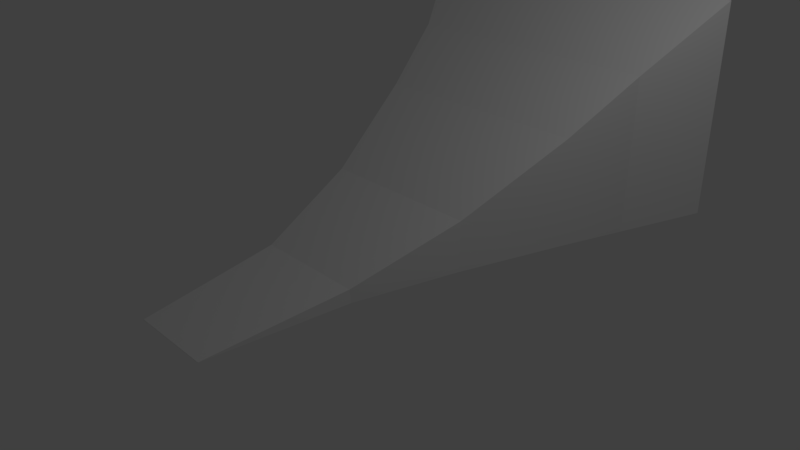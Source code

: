 # Source: RampClassic_2.blend  (saved by Blender 2.78.0; exported with 4.5.12 LTS)
import bpy
from mathutils import Matrix  # noqa: F401  (used for matrix-valued properties, if any)

bpy.ops.wm.read_factory_settings(use_empty=True)
scene = bpy.context.scene
scene.name = 'Scene'

# ---- collections
col_collection_1 = bpy.data.collections.new('Collection 1'); scene.collection.children.link(col_collection_1)

# ---- materials (node trees are filled in below, after node groups)
mat_material = bpy.data.materials.new('Material')
mat_material.alpha_threshold = 0.0
mat_material.use_transparent_shadow = False
mat_material.roughness = 0.5
mat_material.line_color = (0.0, 0.0, 0.0, 1.0)

# ---- material node trees

# ---- world
world_world = bpy.data.worlds.new('World'); scene.world = world_world
world_world.color = (0.05088, 0.05088, 0.05088)
world_world.use_sun_shadow = False
world_world.sun_shadow_jitter_overblur = 0.0
world_world.cycles.sampling_method = 'MANUAL'

# ---- cameras
cam_camera = bpy.data.cameras.new('Camera')
cam_camera.clip_end = 100.0
cam_camera.lens = 35.0
cam_camera.sensor_width = 32.0
cam_camera.sensor_height = 18.0
cam_camera.ortho_scale = 7.314
cam_camera.dof.focus_distance = 0.0
cam_camera.dof.aperture_fstop = 128.0

# ---- lights
light_lamp = bpy.data.lights.new('Lamp', 'POINT')
light_lamp.transmission_factor = 0.0
light_lamp.cutoff_distance = 30.0
light_lamp.energy = 100.0
light_lamp.shadow_buffer_clip_start = 1.001
light_lamp.shadow_soft_size = 0.1
light_lamp.shadow_maximum_resolution = 0.006
light_lamp.use_absolute_resolution = True

# ---- meshes
me_cube = bpy.data.meshes.new('Cube')
me_cube.from_pydata([(1.855, 2.884, 0.0), (0.569, -2.884, 0.0), (-0.569, -2.884, 0.0), (-1.855, 2.884, 0.0), (1.855, 2.884, 2.158), (0.569, -2.884, 0.005037), (-0.569, -2.884, 0.005037), (-1.855, 2.884, 2.158), (1.549, 1.927, 0.0), (1.117, 0.485, 0.0), (0.7611, -0.9567, 0.0), (-0.7611, -0.9567, 0.0), (-1.117, 0.4851, 0.0), (-1.549, 1.927, 0.0), (1.549, 1.927, 1.499), (1.117, 0.5016, 0.6991), (0.7611, -0.9733, 0.1904), (-0.7611, -0.9733, 0.1904), (-1.117, 0.5016, 0.6991), (-1.549, 1.927, 1.499), (2.41, 3.877, 0.1457), (-2.41, 3.877, 0.1457), (2.388, 3.877, 3.031), (-2.388, 3.877, 3.031), (0.5165, 4.265, 1.279), (-0.5165, 4.265, 1.279), (0.5118, 4.265, 1.897), (-0.5118, 4.265, 1.897)], [], [(10, 1, 2, 11), (16, 17, 6, 5), (10, 16, 5, 1), (1, 5, 6, 2), (13, 19, 7, 3), (0, 3, 21, 20), (2, 6, 17, 11), (11, 17, 18, 12), (12, 18, 19, 13), (0, 4, 14, 8), (8, 14, 15, 9), (9, 15, 16, 10), (4, 7, 19, 14), (14, 19, 18, 15), (15, 18, 17, 16), (0, 8, 13, 3), (8, 9, 12, 13), (9, 10, 11, 12), (21, 23, 27, 25), (4, 0, 20, 22), (7, 4, 22, 23), (3, 7, 23, 21), (26, 24, 25, 27), (20, 21, 25, 24), (23, 22, 26, 27), (22, 20, 24, 26)])
me_cube.materials.append(mat_material)
me_cube.use_remesh_preserve_volume = False
me_cube.use_remesh_preserve_attributes = False
me_cube.use_mirror_vertex_groups = False
me_cube.update()

# ---- objects
ob_cube = bpy.data.objects.new('Cube', me_cube)
ob_lamp = bpy.data.objects.new('Lamp', light_lamp)
ob_camera = bpy.data.objects.new('Camera', cam_camera)

# ---- transforms, parenting, visibility, modifiers, constraints
ob_cube.location = (0.0, 0.0, 0.0)
ob_cube.lock_rotations_4d = False
ob_cube.empty_display_type = 'ARROWS'
ob_cube.lineart.crease_threshold = 0.0
ob_lamp.location = (4.076, 1.005, 5.904)
ob_lamp.rotation_euler = (0.6503, 0.05522, 1.866)
ob_lamp.lock_rotations_4d = False
ob_lamp.empty_display_type = 'ARROWS'
ob_lamp.color = (0.0, 0.0, 0.0, 0.0)
ob_lamp.lineart.crease_threshold = 0.0
ob_camera.location = (7.481, -6.508, 5.344)
ob_camera.rotation_euler = (1.109, 0.0, 0.8149)
ob_camera.lock_rotations_4d = False
ob_camera.empty_display_type = 'ARROWS'
ob_camera.color = (0.0, 0.0, 0.0, 0.0)
ob_camera.display_type = 'WIRE'
ob_camera.lineart.crease_threshold = 0.0

# ---- collection membership
col_collection_1.objects.link(ob_cube)
col_collection_1.objects.link(ob_lamp)
col_collection_1.objects.link(ob_camera)

# ---- scene / render settings (as saved in the file)
scene.camera = ob_camera
scene.frame_start = 1; scene.frame_end = 250; scene.frame_set(1)
scene.render.engine = 'BLENDER_EEVEE_NEXT'
scene.render.resolution_percentage = 50
scene.render.dither_intensity = 0.0
scene.cycles.use_denoising = False
scene.cycles.samples = 128
scene.cycles.sampling_pattern = 'TABULATED_SOBOL'
scene.cycles.light_sampling_threshold = 0.0
scene.cycles.use_adaptive_sampling = False
scene.cycles.use_light_tree = False
scene.cycles.blur_glossy = 0.0
scene.cycles.sample_clamp_indirect = 0.0
scene.view_settings.view_transform = 'Standard'
bpy.context.view_layer.update()
